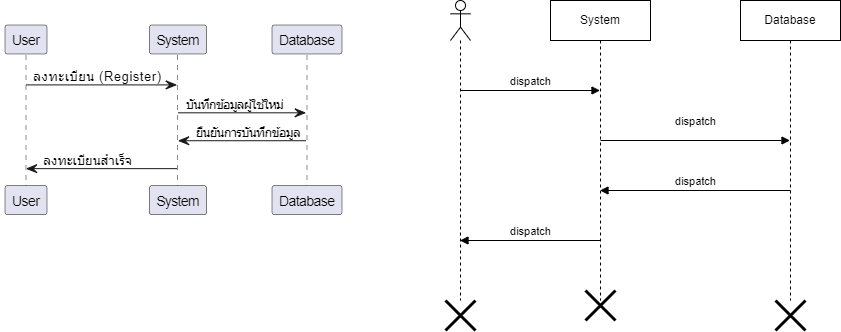

The diagram above was exported from draw.io. Its source (the exported page's mxGraphModel, read from the mxfile embedded in the PNG):
<mxGraphModel dx="1050" dy="1734" grid="1" gridSize="10" guides="1" tooltips="1" connect="1" arrows="1" fold="1" page="1" pageScale="1" pageWidth="827" pageHeight="1169" math="0" shadow="0">
  <root>
    <mxCell id="0" />
    <mxCell id="1" parent="0" />
    <UserObject label="" plantUmlData="{&quot;data&quot;:&quot;User -&gt; System: ลงทะเบียน (Register)\nSystem -&gt; Database: บันทึกข้อมูลผู้ใช้ใหม่\nDatabase -&gt; System: ยืนยันการบันทึกข้อมูล\nSystem -&gt; User: ลงทะเบียนสำเร็จ\n\n\n&quot;,&quot;format&quot;:&quot;svg&quot;}" id="2X3GPfrLqTc9bGwaonJf-1">
      <mxCell style="shape=image;noLabel=1;verticalAlign=top;aspect=fixed;imageAspect=0;image=data:image/svg+xml,(base64 omitted: 5812 chars);" parent="1" vertex="1">
        <mxGeometry x="10" y="-590" width="348" height="200" as="geometry" />
      </mxCell>
    </UserObject>
    <mxCell id="2X3GPfrLqTc9bGwaonJf-3" value="" style="shape=umlLifeline;perimeter=lifelinePerimeter;whiteSpace=wrap;html=1;container=1;dropTarget=0;collapsible=0;recursiveResize=0;outlineConnect=0;portConstraint=eastwest;newEdgeStyle={&quot;curved&quot;:0,&quot;rounded&quot;:0};participant=umlActor;" parent="1" vertex="1">
      <mxGeometry x="460" y="-610" width="20" height="300" as="geometry" />
    </mxCell>
    <mxCell id="2X3GPfrLqTc9bGwaonJf-4" value="System" style="shape=umlLifeline;perimeter=lifelinePerimeter;whiteSpace=wrap;html=1;container=1;dropTarget=0;collapsible=0;recursiveResize=0;outlineConnect=0;portConstraint=eastwest;newEdgeStyle={&quot;curved&quot;:0,&quot;rounded&quot;:0};" parent="1" vertex="1">
      <mxGeometry x="560" y="-610" width="100" height="300" as="geometry" />
    </mxCell>
    <mxCell id="2X3GPfrLqTc9bGwaonJf-5" value="Database" style="shape=umlLifeline;perimeter=lifelinePerimeter;whiteSpace=wrap;html=1;container=1;dropTarget=0;collapsible=0;recursiveResize=0;outlineConnect=0;portConstraint=eastwest;newEdgeStyle={&quot;curved&quot;:0,&quot;rounded&quot;:0};" parent="1" vertex="1">
      <mxGeometry x="750" y="-610" width="100" height="300" as="geometry" />
    </mxCell>
    <mxCell id="2X3GPfrLqTc9bGwaonJf-6" value="" style="shape=umlDestroy;whiteSpace=wrap;html=1;strokeWidth=3;targetShapes=umlLifeline;" parent="1" vertex="1">
      <mxGeometry x="455" y="-310" width="30" height="30" as="geometry" />
    </mxCell>
    <mxCell id="2X3GPfrLqTc9bGwaonJf-7" value="" style="shape=umlDestroy;whiteSpace=wrap;html=1;strokeWidth=3;targetShapes=umlLifeline;" parent="1" vertex="1">
      <mxGeometry x="595" y="-320" width="30" height="30" as="geometry" />
    </mxCell>
    <mxCell id="2X3GPfrLqTc9bGwaonJf-8" value="" style="shape=umlDestroy;whiteSpace=wrap;html=1;strokeWidth=3;targetShapes=umlLifeline;" parent="1" vertex="1">
      <mxGeometry x="785" y="-310" width="30" height="30" as="geometry" />
    </mxCell>
    <mxCell id="2X3GPfrLqTc9bGwaonJf-12" value="dispatch" style="html=1;verticalAlign=bottom;endArrow=block;curved=0;rounded=0;" parent="1" target="2X3GPfrLqTc9bGwaonJf-4" edge="1">
      <mxGeometry width="80" relative="1" as="geometry">
        <mxPoint x="470" y="-520" as="sourcePoint" />
        <mxPoint x="550" y="-520" as="targetPoint" />
      </mxGeometry>
    </mxCell>
    <mxCell id="2X3GPfrLqTc9bGwaonJf-13" value="dispatch" style="html=1;verticalAlign=bottom;endArrow=block;curved=0;rounded=0;" parent="1" target="2X3GPfrLqTc9bGwaonJf-5" edge="1">
      <mxGeometry y="10" width="80" relative="1" as="geometry">
        <mxPoint x="610" y="-470" as="sourcePoint" />
        <mxPoint x="690" y="-470" as="targetPoint" />
        <mxPoint as="offset" />
      </mxGeometry>
    </mxCell>
    <mxCell id="2X3GPfrLqTc9bGwaonJf-14" value="dispatch" style="html=1;verticalAlign=bottom;endArrow=block;curved=0;rounded=0;" parent="1" edge="1">
      <mxGeometry width="80" relative="1" as="geometry">
        <mxPoint x="609.5" y="-370" as="sourcePoint" />
        <mxPoint x="469.5" y="-370" as="targetPoint" />
      </mxGeometry>
    </mxCell>
    <mxCell id="2X3GPfrLqTc9bGwaonJf-16" value="dispatch" style="html=1;verticalAlign=bottom;endArrow=block;curved=0;rounded=0;" parent="1" target="2X3GPfrLqTc9bGwaonJf-4" edge="1">
      <mxGeometry width="80" relative="1" as="geometry">
        <mxPoint x="800" y="-420" as="sourcePoint" />
        <mxPoint x="660" y="-420" as="targetPoint" />
      </mxGeometry>
    </mxCell>
  </root>
</mxGraphModel>